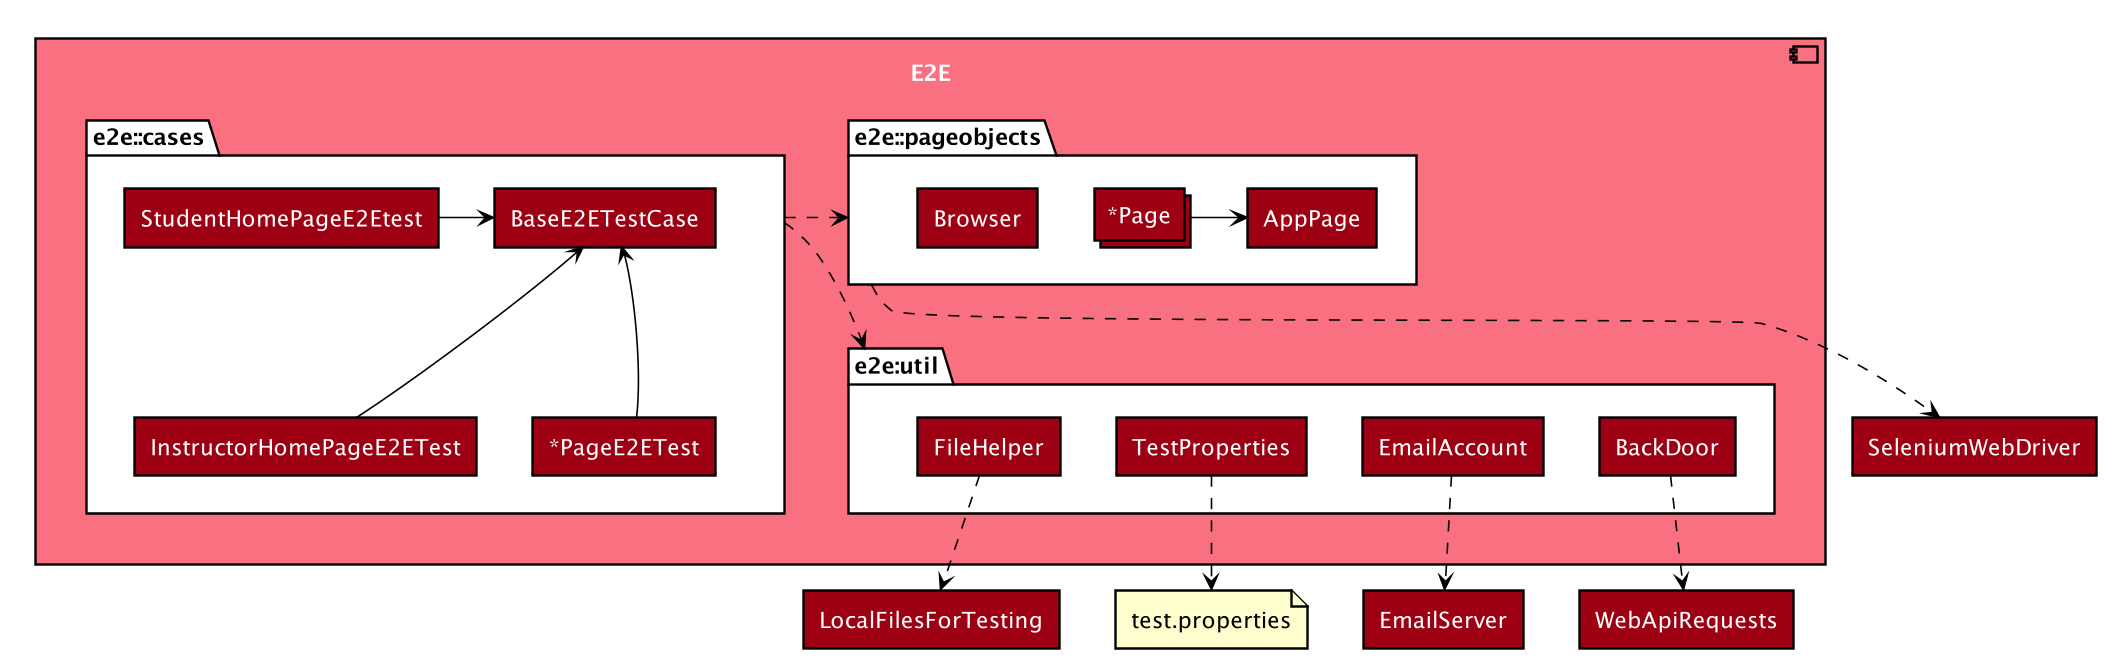

The diagram above was rendered by PlantUML. Its source (embedded in the PNG):
@startuml








skinparam BackgroundColor #FFFFFFF

skinparam Shadowing false

skinparam Class {
    FontColor #FFFFFF
    BorderThickness 1
    BorderColor #FFFFFF
    StereotypeFontColor #FFFFFF
    FontName Arial
}

skinparam Actor {
    BorderColor #000000
    Color #000000
    FontName Arial
}

skinparam Sequence {
    MessageAlign center
    BoxFontSize 15
    BoxPadding 0
    BoxFontColor #FFFFFF
    FontName Arial
}

skinparam Participant {
    FontColor #FFFFFFF
    Padding 20
}

skinparam MinClassWidth 50
skinparam ParticipantPadding 10
skinparam Shadowing false
skinparam DefaultTextAlignment center
skinparam packageStyle Rectangle

hide footbox
hide members
hide circle
skinparam componentBackgroundColor #F97181
skinparam componentFontColor #FFFFFF
skinparam packageBackgroundColor #FFFFFF
skinparam rectangleBackgroundColor #9D0012
skinparam rectangleFontColor #FFFFFF
skinparam arrowColor #000000

component E2E {
    package "e2e::pageobjects" as PageObjects {
        rectangle Browser
        collections "*Page" as Page
        rectangle AppPage
    }

    package "e2e::cases" as Cases {
        rectangle BaseE2ETestCase
        rectangle StudentHomePageE2Etest
        rectangle InstructorHomePageE2ETest
        rectangle "*PageE2ETest" as PageE2ETest
    }

    package "e2e:util" as Util {
        rectangle FileHelper
        rectangle TestProperties
        rectangle EmailAccount
        rectangle BackDoor
    }
}

file test.properties
rectangle SeleniumWebDriver
rectangle LocalFilesForTesting
rectangle EmailServer
rectangle WebApiRequests

PageObjects ..> SeleniumWebDriver
Cases ..> Util
Cases ..> PageObjects
FileHelper ..> LocalFilesForTesting
TestProperties ..> test.properties
EmailAccount ..> EmailServer
BackDoor ..> WebApiRequests

Page -> AppPage

StudentHomePageE2Etest -> BaseE2ETestCase
InstructorHomePageE2ETest -> BaseE2ETestCase
PageE2ETest -> BaseE2ETestCase

BaseE2ETestCase -[hidden]down- InstructorHomePageE2ETest
BaseE2ETestCase -[hidden]down- PageE2ETest

FileHelper -[hidden]right- TestProperties
TestProperties -[hidden]right- EmailAccount
EmailAccount -[hidden]right- BackDoor

LocalFilesForTesting -[hidden]right- test.properties
test.properties -[hidden]right- EmailServer
EmailServer -[hidden]right- WebApiRequests
PageE2ETest -[hidden]down- LocalFilesForTesting

Cases -[hidden]right- Util
Util -[hidden]left- Cases
Cases -[hidden]left- PageObjects
PageObjects -[hidden]right- Cases

@enduml